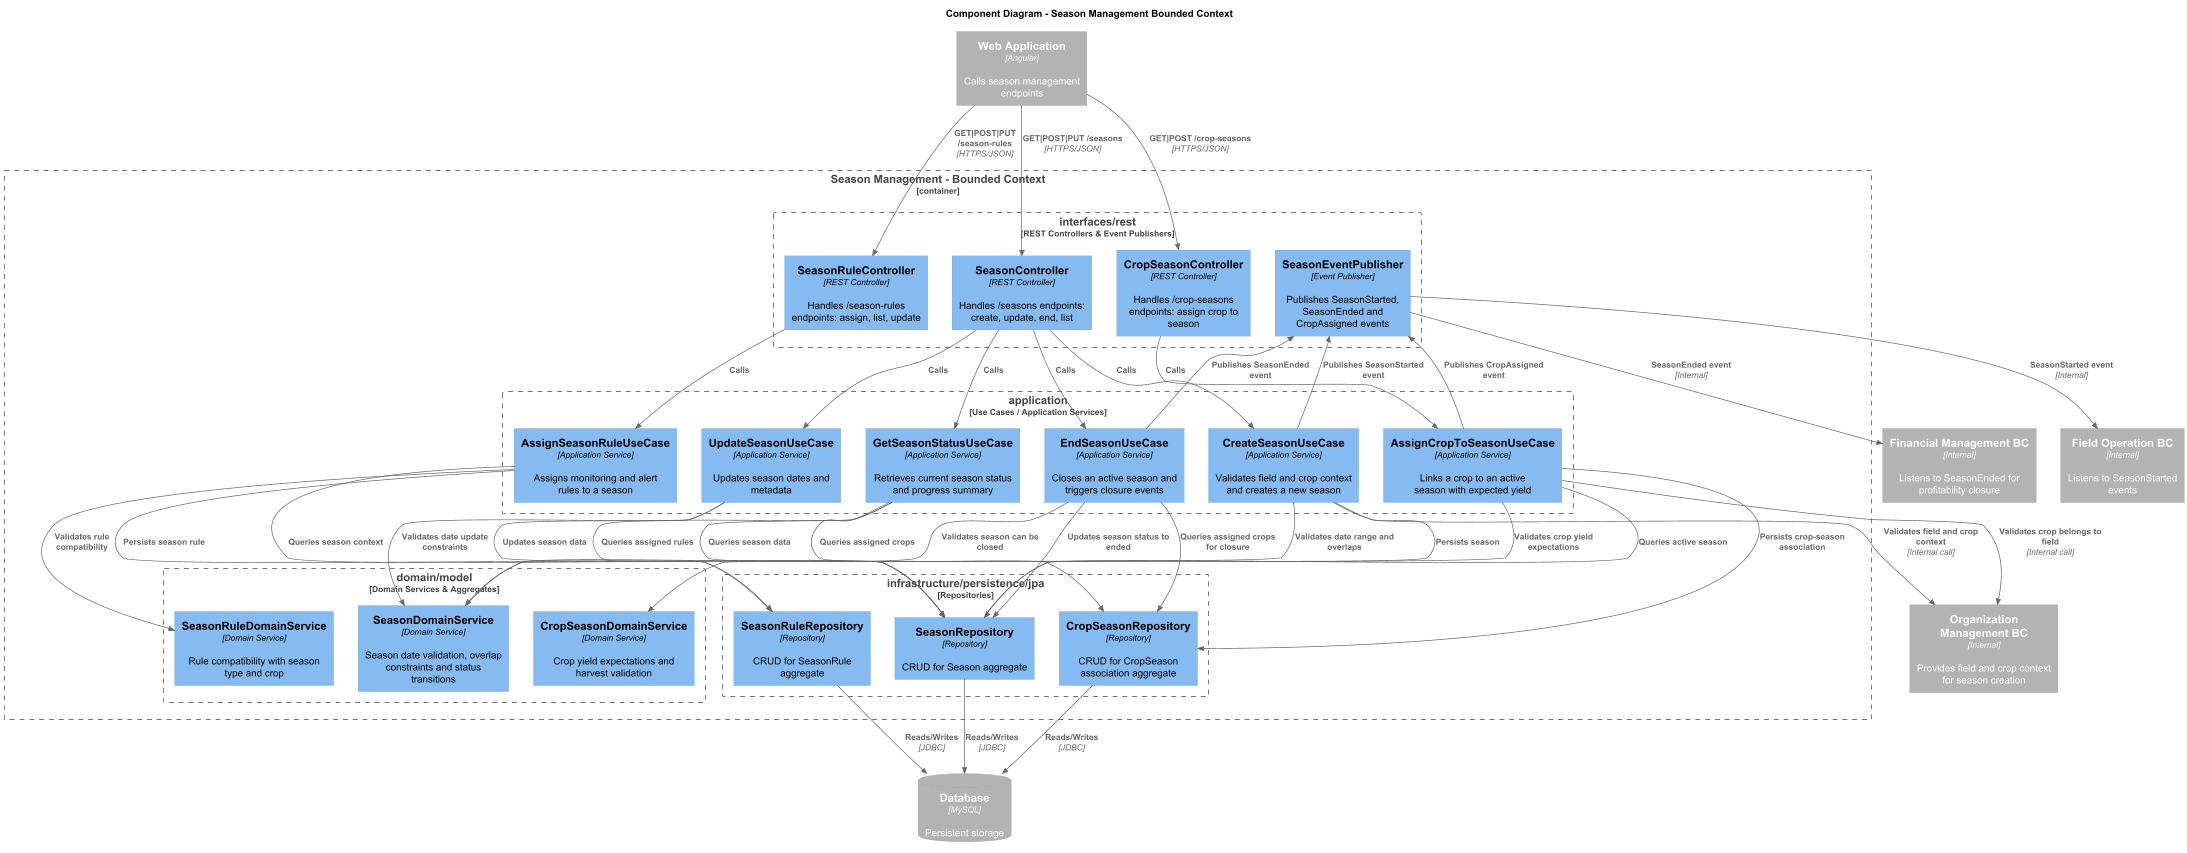

The diagram above was rendered by PlantUML. Its source (embedded in the PNG):
@startuml
!include https://raw.githubusercontent.com/plantuml-stdlib/C4-PlantUML/master/C4_Component.puml

LAYOUT_TOP_DOWN()
HIDE_STEREOTYPE()

title Component Diagram - Season Management Bounded Context

Container_Ext(spa, "Web Application", "Angular", "Calls season management endpoints")
Container_Ext(orgBC, "Organization Management BC", "Internal", "Provides field and crop context for season creation")
Container_Ext(fieldOpBC, "Field Operation BC", "Internal", "Listens to SeasonStarted events")
Container_Ext(financialBC, "Financial Management BC", "Internal", "Listens to SeasonEnded for profitability closure")
ContainerDb_Ext(db, "Database", "MySQL", "Persistent storage")

Container_Boundary(seasonBC, "Season Management - Bounded Context") {

    Boundary(interfaces, "interfaces/rest", "REST Controllers & Event Publishers") {
        Component(seasonController,     "SeasonController",     "REST Controller", "Handles /seasons endpoints: create, update, end, list")
        Component(seasonRuleController, "SeasonRuleController", "REST Controller", "Handles /season-rules endpoints: assign, list, update")
        Component(cropSeasonController, "CropSeasonController", "REST Controller", "Handles /crop-seasons endpoints: assign crop to season")
        Component(seasonEventPub,       "SeasonEventPublisher", "Event Publisher", "Publishes SeasonStarted, SeasonEnded and CropAssigned events")
    }

    Boundary(application, "application", "Use Cases / Application Services") {
        Component(createSeasonUC,     "CreateSeasonUseCase",       "Application Service", "Validates field and crop context and creates a new season")
        Component(updateSeasonUC,     "UpdateSeasonUseCase",       "Application Service", "Updates season dates and metadata")
        Component(endSeasonUC,        "EndSeasonUseCase",          "Application Service", "Closes an active season and triggers closure events")
        Component(assignCropSeasonUC, "AssignCropToSeasonUseCase", "Application Service", "Links a crop to an active season with expected yield")
        Component(assignSeasonRuleUC, "AssignSeasonRuleUseCase",   "Application Service", "Assigns monitoring and alert rules to a season")
        Component(getSeasonStatusUC,  "GetSeasonStatusUseCase",    "Application Service", "Retrieves current season status and progress summary")
    }

    Boundary(domain, "domain/model", "Domain Services & Aggregates") {
        Component(seasonDomainSvc,     "SeasonDomainService",     "Domain Service", "Season date validation, overlap constraints and status transitions")
        Component(cropSeasonDomainSvc, "CropSeasonDomainService", "Domain Service", "Crop yield expectations and harvest validation")
        Component(seasonRuleDomainSvc, "SeasonRuleDomainService", "Domain Service", "Rule compatibility with season type and crop")
    }

    Boundary(infrastructure, "infrastructure/persistence/jpa", "Repositories") {
        Component(seasonRepo,     "SeasonRepository",     "Repository", "CRUD for Season aggregate")
        Component(cropSeasonRepo, "CropSeasonRepository", "Repository", "CRUD for CropSeason association aggregate")
        Component(seasonRuleRepo, "SeasonRuleRepository", "Repository", "CRUD for SeasonRule aggregate")
    }
}

' === External → Interface ===
Rel(spa, seasonController,     "GET|POST|PUT /seasons",      "HTTPS/JSON")
Rel(spa, seasonRuleController, "GET|POST|PUT /season-rules", "HTTPS/JSON")
Rel(spa, cropSeasonController, "GET|POST /crop-seasons",     "HTTPS/JSON")

' === Interface → Application ===
Rel(seasonController,     createSeasonUC,     "Calls")
Rel(seasonController,     updateSeasonUC,     "Calls")
Rel(seasonController,     endSeasonUC,        "Calls")
Rel(seasonController,     getSeasonStatusUC,  "Calls")
Rel(seasonRuleController, assignSeasonRuleUC, "Calls")
Rel(cropSeasonController, assignCropSeasonUC, "Calls")

' === Application → Domain ===
Rel(createSeasonUC,     seasonDomainSvc,     "Validates date range and overlaps")
Rel(updateSeasonUC,     seasonDomainSvc,     "Validates date update constraints")
Rel(endSeasonUC,        seasonDomainSvc,     "Validates season can be closed")
Rel(assignCropSeasonUC, cropSeasonDomainSvc, "Validates crop yield expectations")
Rel(assignSeasonRuleUC, seasonRuleDomainSvc, "Validates rule compatibility")

' === Application → Infrastructure ===
Rel(createSeasonUC,     seasonRepo,     "Persists season")
Rel(updateSeasonUC,     seasonRepo,     "Updates season data")
Rel(endSeasonUC,        seasonRepo,     "Updates season status to ended")
Rel(endSeasonUC,        cropSeasonRepo, "Queries assigned crops for closure")
Rel(assignCropSeasonUC, seasonRepo,     "Queries active season")
Rel(assignCropSeasonUC, cropSeasonRepo, "Persists crop-season association")
Rel(assignSeasonRuleUC, seasonRepo,     "Queries season context")
Rel(assignSeasonRuleUC, seasonRuleRepo, "Persists season rule")
Rel(getSeasonStatusUC,  seasonRepo,     "Queries season data")
Rel(getSeasonStatusUC,  cropSeasonRepo, "Queries assigned crops")
Rel(getSeasonStatusUC,  seasonRuleRepo, "Queries assigned rules")

' === Application → Interface (events) ===
Rel(createSeasonUC,     seasonEventPub, "Publishes SeasonStarted event")
Rel(endSeasonUC,        seasonEventPub, "Publishes SeasonEnded event")
Rel(assignCropSeasonUC, seasonEventPub, "Publishes CropAssigned event")

' === Application → External BC ===
Rel(createSeasonUC,     orgBC, "Validates field and crop context",  "Internal call")
Rel(assignCropSeasonUC, orgBC, "Validates crop belongs to field",   "Internal call")

' === Interface → External BC ===
Rel(seasonEventPub, fieldOpBC,   "SeasonStarted event", "Internal")
Rel(seasonEventPub, financialBC, "SeasonEnded event",   "Internal")

' === Infrastructure → DB ===
Rel(seasonRepo,     db, "Reads/Writes", "JDBC")
Rel(cropSeasonRepo, db, "Reads/Writes", "JDBC")
Rel(seasonRuleRepo, db, "Reads/Writes", "JDBC")

@enduml